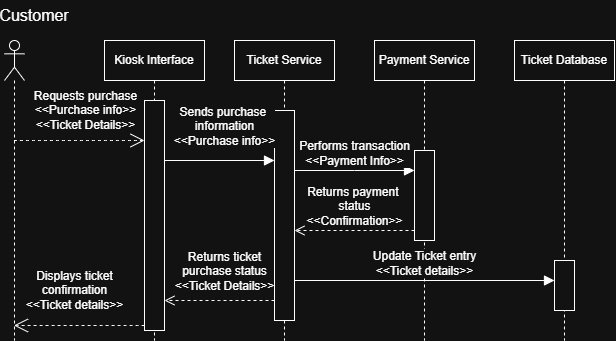

The diagram above was exported from draw.io. Its source (the exported page's mxGraphModel, read from the mxfile embedded in the PNG):
<mxGraphModel dx="691" dy="794" grid="1" gridSize="10" guides="1" tooltips="1" connect="1" arrows="1" fold="1" page="1" pageScale="1" pageWidth="850" pageHeight="1100" math="0" shadow="0">
  <root>
    <mxCell id="0" />
    <mxCell id="1" parent="0" />
    <mxCell id="xtiAzq9gahQLsiEJXALs-1" parent="1" style="shape=umlLifeline;perimeter=lifelinePerimeter;whiteSpace=wrap;html=1;container=1;dropTarget=0;collapsible=0;recursiveResize=0;outlineConnect=0;portConstraint=eastwest;newEdgeStyle={&quot;edgeStyle&quot;:&quot;sequenceEdgeStyle&quot;,&quot;libavoidRouting&quot;:0,&quot;curved&quot;:0,&quot;rounded&quot;:0};participant=umlActor;" value="" vertex="1">
      <mxGeometry height="300" width="20" x="120" y="200" as="geometry" />
    </mxCell>
    <mxCell id="xtiAzq9gahQLsiEJXALs-2" parent="1" style="shape=umlLifeline;perimeter=lifelinePerimeter;whiteSpace=wrap;html=1;container=1;dropTarget=0;collapsible=0;recursiveResize=0;outlineConnect=0;portConstraint=eastwest;newEdgeStyle={&quot;edgeStyle&quot;:&quot;sequenceEdgeStyle&quot;,&quot;libavoidRouting&quot;:0,&quot;curved&quot;:0,&quot;rounded&quot;:0};" value="Kiosk Interface" vertex="1">
      <mxGeometry height="300" width="100" x="220" y="200" as="geometry" />
    </mxCell>
    <mxCell id="xtiAzq9gahQLsiEJXALs-17" parent="xtiAzq9gahQLsiEJXALs-2" style="html=1;points=[[0,0,0,0,5],[0,1,0,0,-5],[1,0,0,0,5],[1,1,0,0,-5]];perimeter=orthogonalPerimeter;outlineConnect=0;targetShapes=umlLifeline;portConstraint=eastwest;newEdgeStyle={&quot;edgeStyle&quot;:&quot;sequenceEdgeStyle&quot;,&quot;libavoidRouting&quot;:0,&quot;curved&quot;:0,&quot;rounded&quot;:0};" value="" vertex="1">
      <mxGeometry height="230" width="20" x="40" y="60" as="geometry" />
    </mxCell>
    <mxCell id="xtiAzq9gahQLsiEJXALs-3" parent="1" style="shape=umlLifeline;perimeter=lifelinePerimeter;whiteSpace=wrap;html=1;container=1;dropTarget=0;collapsible=0;recursiveResize=0;outlineConnect=0;portConstraint=eastwest;newEdgeStyle={&quot;edgeStyle&quot;:&quot;sequenceEdgeStyle&quot;,&quot;libavoidRouting&quot;:0,&quot;curved&quot;:0,&quot;rounded&quot;:0};" value="Ticket Service" vertex="1">
      <mxGeometry height="300" width="100" x="350" y="200" as="geometry" />
    </mxCell>
    <mxCell id="xtiAzq9gahQLsiEJXALs-8" parent="xtiAzq9gahQLsiEJXALs-3" style="html=1;points=[[0,0,0,0,5],[0,1,0,0,-5],[1,0,0,0,5],[1,1,0,0,-5]];perimeter=orthogonalPerimeter;outlineConnect=0;targetShapes=umlLifeline;portConstraint=eastwest;newEdgeStyle={&quot;edgeStyle&quot;:&quot;sequenceEdgeStyle&quot;,&quot;libavoidRouting&quot;:0,&quot;curved&quot;:0,&quot;rounded&quot;:0};" value="" vertex="1">
      <mxGeometry height="210" width="20" x="40" y="70" as="geometry" />
    </mxCell>
    <mxCell id="xtiAzq9gahQLsiEJXALs-4" parent="1" style="shape=umlLifeline;perimeter=lifelinePerimeter;whiteSpace=wrap;html=1;container=1;dropTarget=0;collapsible=0;recursiveResize=0;outlineConnect=0;portConstraint=eastwest;newEdgeStyle={&quot;edgeStyle&quot;:&quot;sequenceEdgeStyle&quot;,&quot;libavoidRouting&quot;:0,&quot;curved&quot;:0,&quot;rounded&quot;:0};" value="Ticket Database" vertex="1">
      <mxGeometry height="300" width="100" x="630" y="200" as="geometry" />
    </mxCell>
    <mxCell id="xtiAzq9gahQLsiEJXALs-14" parent="xtiAzq9gahQLsiEJXALs-4" style="html=1;points=[[0,0,0,0,5],[0,1,0,0,-5],[1,0,0,0,5],[1,1,0,0,-5]];perimeter=orthogonalPerimeter;outlineConnect=0;targetShapes=umlLifeline;portConstraint=eastwest;newEdgeStyle={&quot;edgeStyle&quot;:&quot;sequenceEdgeStyle&quot;,&quot;libavoidRouting&quot;:0,&quot;curved&quot;:0,&quot;rounded&quot;:0};" value="" vertex="1">
      <mxGeometry height="50" width="20" x="40" y="220" as="geometry" />
    </mxCell>
    <mxCell id="xtiAzq9gahQLsiEJXALs-5" parent="1" style="shape=umlLifeline;perimeter=lifelinePerimeter;whiteSpace=wrap;html=1;container=1;dropTarget=0;collapsible=0;recursiveResize=0;outlineConnect=0;portConstraint=eastwest;newEdgeStyle={&quot;edgeStyle&quot;:&quot;sequenceEdgeStyle&quot;,&quot;libavoidRouting&quot;:0,&quot;curved&quot;:0,&quot;rounded&quot;:0};" value="Payment Service" vertex="1">
      <mxGeometry height="300" width="100" x="490" y="200" as="geometry" />
    </mxCell>
    <mxCell id="xtiAzq9gahQLsiEJXALs-11" parent="xtiAzq9gahQLsiEJXALs-5" style="html=1;points=[[0,0,0,0,5],[0,1,0,0,-5],[1,0,0,0,5],[1,1,0,0,-5]];perimeter=orthogonalPerimeter;outlineConnect=0;targetShapes=umlLifeline;portConstraint=eastwest;newEdgeStyle={&quot;edgeStyle&quot;:&quot;sequenceEdgeStyle&quot;,&quot;libavoidRouting&quot;:0,&quot;curved&quot;:0,&quot;rounded&quot;:0};" value="" vertex="1">
      <mxGeometry height="90" width="20" x="40" y="110" as="geometry" />
    </mxCell>
    <mxCell id="xtiAzq9gahQLsiEJXALs-6" parent="1" style="text;html=1;whiteSpace=wrap;strokeColor=none;fillColor=none;align=center;verticalAlign=middle;rounded=0;fontSize=16;" value="Customer" vertex="1">
      <mxGeometry height="30" width="60" x="120" y="160" as="geometry" />
    </mxCell>
    <mxCell id="xtiAzq9gahQLsiEJXALs-7" edge="1" parent="1" style="endArrow=open;endSize=12;dashed=1;html=1;rounded=0;fontSize=12;curved=1;entryX=0;entryY=0;entryDx=0;entryDy=5;entryPerimeter=0;" value="&lt;div&gt;Requests purchase&lt;/div&gt;&amp;lt;&amp;lt;Purchase info&lt;span style=&quot;background-color: light-dark(#ffffff, var(--ge-dark-color, #121212)); color: light-dark(rgb(0, 0, 0), rgb(255, 255, 255));&quot;&gt;&amp;gt;&amp;gt;&lt;/span&gt;&lt;div&gt;&lt;span style=&quot;background-color: light-dark(#ffffff, var(--ge-dark-color, #121212)); color: light-dark(rgb(0, 0, 0), rgb(255, 255, 255));&quot;&gt;&amp;lt;&amp;lt;Ticket Details&amp;gt;&amp;gt;&lt;/span&gt;&lt;/div&gt;">
      <mxGeometry relative="1" width="160" x="0.0805" y="30" as="geometry">
        <mxPoint as="offset" />
        <mxPoint x="129.5" y="300" as="sourcePoint" />
        <mxPoint x="260" y="300" as="targetPoint" />
      </mxGeometry>
    </mxCell>
    <mxCell id="xtiAzq9gahQLsiEJXALs-10" edge="1" parent="1" source="xtiAzq9gahQLsiEJXALs-8" style="html=1;verticalAlign=bottom;endArrow=open;dashed=1;endSize=8;edgeStyle=sequenceEdgeStyle;libavoidRouting=0;curved=0;rounded=0;exitX=0;exitY=1;exitDx=0;exitDy=-20;fontSize=12;" value="&lt;div&gt;Returns ticket&lt;/div&gt;&lt;div&gt;purchase status&lt;/div&gt;&amp;lt;&amp;lt;Ticket Details&amp;gt;&amp;gt;">
      <mxGeometry relative="1" x="-0.0909" y="-5" as="geometry">
        <mxPoint as="offset" />
        <Array as="points">
          <mxPoint x="335" y="460" />
        </Array>
        <mxPoint x="280" y="460" as="targetPoint" />
      </mxGeometry>
    </mxCell>
    <mxCell id="xtiAzq9gahQLsiEJXALs-9" edge="1" parent="1" style="html=1;verticalAlign=bottom;endArrow=block;edgeStyle=sequenceEdgeStyle;libavoidRouting=0;curved=0;rounded=0;entryX=0;entryY=0;entryDx=0;entryDy=50;fontSize=12;startSize=8;endSize=8;" target="xtiAzq9gahQLsiEJXALs-8" value="&lt;div&gt;Sends purchase&amp;nbsp;&lt;/div&gt;&lt;div&gt;information&lt;/div&gt;&amp;lt;&amp;lt;Purchase info&amp;gt;&amp;gt;">
      <mxGeometry relative="1" x="0.0909" y="10" as="geometry">
        <mxPoint as="offset" />
        <Array as="points" />
        <mxPoint x="280" y="320" as="sourcePoint" />
      </mxGeometry>
    </mxCell>
    <mxCell id="xtiAzq9gahQLsiEJXALs-13" edge="1" parent="1" source="xtiAzq9gahQLsiEJXALs-11" style="html=1;verticalAlign=bottom;endArrow=open;dashed=1;endSize=8;edgeStyle=sequenceEdgeStyle;libavoidRouting=0;curved=0;rounded=0;exitX=0;exitY=1;exitDx=0;exitDy=-10;fontSize=12;" target="xtiAzq9gahQLsiEJXALs-8" value="&lt;div&gt;Returns payment&amp;nbsp;&lt;/div&gt;&lt;div&gt;status&lt;/div&gt;&amp;lt;&amp;lt;Confirmation&amp;gt;&amp;gt;">
      <mxGeometry relative="1" as="geometry">
        <Array as="points">
          <mxPoint x="470" y="360" />
        </Array>
        <mxPoint x="450" y="350" as="targetPoint" />
      </mxGeometry>
    </mxCell>
    <mxCell id="xtiAzq9gahQLsiEJXALs-12" edge="1" parent="1" source="xtiAzq9gahQLsiEJXALs-8" style="html=1;verticalAlign=bottom;endArrow=block;edgeStyle=sequenceEdgeStyle;libavoidRouting=0;curved=0;rounded=0;entryX=0;entryY=0;entryDx=0;entryDy=20;fontSize=12;startSize=8;endSize=8;" target="xtiAzq9gahQLsiEJXALs-11" value="&lt;div&gt;Performs transaction&lt;/div&gt;&amp;lt;&amp;lt;Payment Info&amp;gt;&amp;gt;">
      <mxGeometry relative="1" as="geometry">
        <Array as="points">
          <mxPoint x="465" y="340" />
        </Array>
        <mxPoint x="450" y="300" as="sourcePoint" />
      </mxGeometry>
    </mxCell>
    <mxCell id="xtiAzq9gahQLsiEJXALs-15" edge="1" parent="1" source="xtiAzq9gahQLsiEJXALs-8" style="html=1;verticalAlign=bottom;endArrow=block;edgeStyle=sequenceEdgeStyle;libavoidRouting=0;curved=0;rounded=0;entryX=0;entryY=0;entryDx=0;entryDy=20;fontSize=12;startSize=8;endSize=8;" target="xtiAzq9gahQLsiEJXALs-14" value="&lt;div&gt;Update Ticket entry&lt;/div&gt;&amp;lt;&amp;lt;Ticket details&amp;gt;&amp;gt;">
      <mxGeometry relative="1" as="geometry">
        <Array as="points">
          <mxPoint x="540" y="440" />
        </Array>
        <mxPoint x="600" y="400" as="sourcePoint" />
      </mxGeometry>
    </mxCell>
    <mxCell id="xtiAzq9gahQLsiEJXALs-18" edge="1" parent="1" source="xtiAzq9gahQLsiEJXALs-17" style="endArrow=open;endSize=12;dashed=1;html=1;rounded=0;fontSize=12;curved=1;exitX=0;exitY=1;exitDx=0;exitDy=-5;exitPerimeter=0;" target="xtiAzq9gahQLsiEJXALs-1" value="&lt;div&gt;Displays ticket&lt;/div&gt;&lt;div&gt;confirmation&lt;/div&gt;&amp;lt;&amp;lt;Ticket details&amp;gt;&amp;gt;">
      <mxGeometry relative="1" width="160" x="0.0728" y="-35" as="geometry">
        <mxPoint as="offset" />
        <mxPoint x="310" y="400" as="sourcePoint" />
        <mxPoint x="470" y="400" as="targetPoint" />
      </mxGeometry>
    </mxCell>
  </root>
</mxGraphModel>